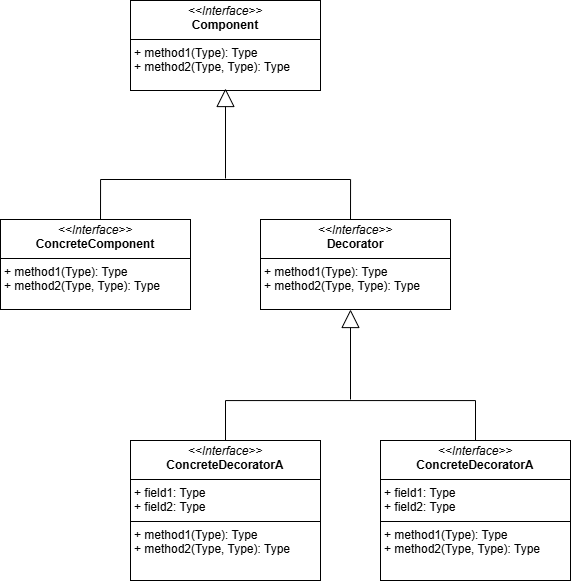

The diagram above was exported from draw.io. Its source (the exported page's mxGraphModel, read from the mxfile embedded in the PNG):
<mxGraphModel dx="999" dy="507" grid="1" gridSize="10" guides="1" tooltips="1" connect="1" arrows="1" fold="1" page="1" pageScale="1" pageWidth="827" pageHeight="1169" math="0" shadow="0">
  <root>
    <mxCell id="0" />
    <mxCell id="1" parent="0" />
    <mxCell id="xk2e9_nC49U76pFleeGK-3" style="edgeStyle=orthogonalEdgeStyle;rounded=0;orthogonalLoop=1;jettySize=auto;html=1;exitX=0.5;exitY=0;exitDx=0;exitDy=0;entryX=0.5;entryY=0;entryDx=0;entryDy=0;endArrow=none;endFill=0;" edge="1" parent="1" source="xk2e9_nC49U76pFleeGK-1" target="xk2e9_nC49U76pFleeGK-2">
      <mxGeometry relative="1" as="geometry">
        <Array as="points">
          <mxPoint x="325" y="940" />
          <mxPoint x="575" y="940" />
        </Array>
      </mxGeometry>
    </mxCell>
    <mxCell id="xk2e9_nC49U76pFleeGK-1" value="&lt;p style=&quot;margin:0px;margin-top:4px;text-align:center;&quot;&gt;&lt;i&gt;&amp;lt;&amp;lt;Interface&amp;gt;&amp;gt;&lt;/i&gt;&lt;br&gt;&lt;b&gt;ConcreteDecoratorA&lt;/b&gt;&lt;/p&gt;&lt;hr size=&quot;1&quot; style=&quot;border-style:solid;&quot;&gt;&lt;p style=&quot;margin:0px;margin-left:4px;&quot;&gt;+ field1: Type&lt;br&gt;+ field2: Type&lt;/p&gt;&lt;hr size=&quot;1&quot; style=&quot;border-style:solid;&quot;&gt;&lt;p style=&quot;margin:0px;margin-left:4px;&quot;&gt;+ method1(Type): Type&lt;br&gt;+ method2(Type, Type): Type&lt;/p&gt;" style="verticalAlign=top;align=left;overflow=fill;html=1;whiteSpace=wrap;" vertex="1" parent="1">
      <mxGeometry x="230" y="980" width="190" height="140" as="geometry" />
    </mxCell>
    <mxCell id="xk2e9_nC49U76pFleeGK-2" value="&lt;p style=&quot;margin:0px;margin-top:4px;text-align:center;&quot;&gt;&lt;i&gt;&amp;lt;&amp;lt;Interface&amp;gt;&amp;gt;&lt;/i&gt;&lt;br&gt;&lt;b&gt;ConcreteDecoratorA&lt;/b&gt;&lt;/p&gt;&lt;hr size=&quot;1&quot; style=&quot;border-style:solid;&quot;&gt;&lt;p style=&quot;margin:0px;margin-left:4px;&quot;&gt;+ field1: Type&lt;br&gt;+ field2: Type&lt;/p&gt;&lt;hr size=&quot;1&quot; style=&quot;border-style:solid;&quot;&gt;&lt;p style=&quot;margin:0px;margin-left:4px;&quot;&gt;+ method1(Type): Type&lt;br&gt;+ method2(Type, Type): Type&lt;/p&gt;" style="verticalAlign=top;align=left;overflow=fill;html=1;whiteSpace=wrap;" vertex="1" parent="1">
      <mxGeometry x="480" y="980" width="190" height="140" as="geometry" />
    </mxCell>
    <mxCell id="xk2e9_nC49U76pFleeGK-4" value="" style="endArrow=block;endSize=16;endFill=0;html=1;rounded=0;" edge="1" parent="1">
      <mxGeometry width="160" relative="1" as="geometry">
        <mxPoint x="450" y="939" as="sourcePoint" />
        <mxPoint x="450" y="849" as="targetPoint" />
      </mxGeometry>
    </mxCell>
    <mxCell id="xk2e9_nC49U76pFleeGK-5" value="&lt;p style=&quot;margin:0px;margin-top:4px;text-align:center;&quot;&gt;&lt;i&gt;&amp;lt;&amp;lt;Interface&amp;gt;&amp;gt;&lt;/i&gt;&lt;br&gt;&lt;b&gt;Decorator&lt;/b&gt;&lt;/p&gt;&lt;hr size=&quot;1&quot; style=&quot;border-style:solid;&quot;&gt;&lt;p style=&quot;margin:0px;margin-left:4px;&quot;&gt;+ method1(Type): Type&lt;br&gt;+ method2(Type, Type): Type&lt;/p&gt;" style="verticalAlign=top;align=left;overflow=fill;html=1;whiteSpace=wrap;" vertex="1" parent="1">
      <mxGeometry x="360" y="759" width="190" height="90" as="geometry" />
    </mxCell>
    <mxCell id="xk2e9_nC49U76pFleeGK-6" value="&lt;p style=&quot;margin:0px;margin-top:4px;text-align:center;&quot;&gt;&lt;i&gt;&amp;lt;&amp;lt;Interface&amp;gt;&amp;gt;&lt;/i&gt;&lt;br&gt;&lt;b&gt;Component&lt;/b&gt;&lt;/p&gt;&lt;hr size=&quot;1&quot; style=&quot;border-style:solid;&quot;&gt;&lt;p style=&quot;margin:0px;margin-left:4px;&quot;&gt;+ method1(Type): Type&lt;br&gt;+ method2(Type, Type): Type&lt;/p&gt;" style="verticalAlign=top;align=left;overflow=fill;html=1;whiteSpace=wrap;" vertex="1" parent="1">
      <mxGeometry x="230" y="540" width="190" height="90" as="geometry" />
    </mxCell>
    <mxCell id="xk2e9_nC49U76pFleeGK-15" value="" style="group" vertex="1" connectable="0" parent="1">
      <mxGeometry x="200" y="628" width="250" height="131" as="geometry" />
    </mxCell>
    <mxCell id="xk2e9_nC49U76pFleeGK-13" style="edgeStyle=orthogonalEdgeStyle;rounded=0;orthogonalLoop=1;jettySize=auto;html=1;exitX=0.5;exitY=0;exitDx=0;exitDy=0;entryX=0.5;entryY=0;entryDx=0;entryDy=0;endArrow=none;endFill=0;" edge="1" parent="xk2e9_nC49U76pFleeGK-15">
      <mxGeometry relative="1" as="geometry">
        <mxPoint y="131" as="sourcePoint" />
        <mxPoint x="250" y="131" as="targetPoint" />
        <Array as="points">
          <mxPoint y="91" />
          <mxPoint x="250" y="91" />
        </Array>
      </mxGeometry>
    </mxCell>
    <mxCell id="xk2e9_nC49U76pFleeGK-14" value="" style="endArrow=block;endSize=16;endFill=0;html=1;rounded=0;" edge="1" parent="xk2e9_nC49U76pFleeGK-15">
      <mxGeometry width="160" relative="1" as="geometry">
        <mxPoint x="125" y="90" as="sourcePoint" />
        <mxPoint x="125" as="targetPoint" />
      </mxGeometry>
    </mxCell>
    <mxCell id="xk2e9_nC49U76pFleeGK-16" value="&lt;p style=&quot;margin:0px;margin-top:4px;text-align:center;&quot;&gt;&lt;i&gt;&amp;lt;&amp;lt;Interface&amp;gt;&amp;gt;&lt;/i&gt;&lt;br&gt;&lt;b&gt;ConcreteComponent&lt;/b&gt;&lt;/p&gt;&lt;hr size=&quot;1&quot; style=&quot;border-style:solid;&quot;&gt;&lt;p style=&quot;margin:0px;margin-left:4px;&quot;&gt;+ method1(Type): Type&lt;br&gt;+ method2(Type, Type): Type&lt;/p&gt;" style="verticalAlign=top;align=left;overflow=fill;html=1;whiteSpace=wrap;" vertex="1" parent="1">
      <mxGeometry x="100" y="759" width="190" height="90" as="geometry" />
    </mxCell>
  </root>
</mxGraphModel>